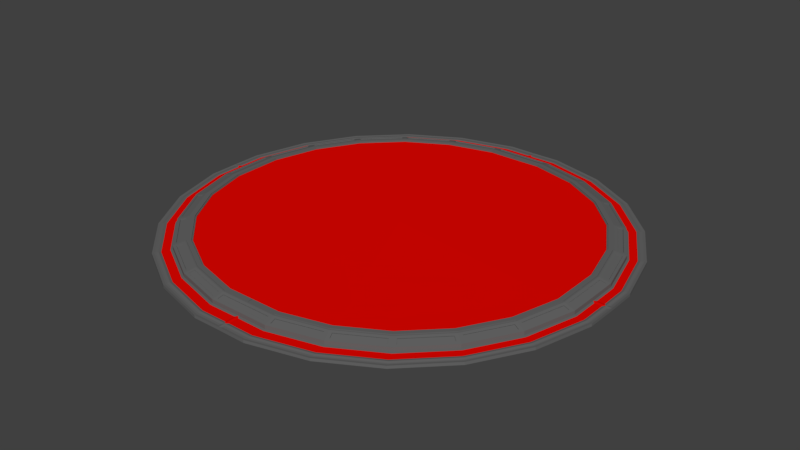 # Source: middle_station.blend  (saved by Blender 2.79.0; exported with 4.5.12 LTS)
import bpy
from mathutils import Matrix  # noqa: F401  (used for matrix-valued properties, if any)

bpy.ops.wm.read_factory_settings(use_empty=True)
scene = bpy.context.scene
scene.name = 'Scene'

# ---- collections
col_collection_1 = bpy.data.collections.new('Collection 1'); scene.collection.children.link(col_collection_1)

# ---- materials (node trees are filled in below, after node groups)
mat_cool = bpy.data.materials.new('Cool')
mat_cool.alpha_threshold = 0.0
mat_cool.use_transparent_shadow = False
mat_cool.diffuse_color = (0.8, 0.001762, 0.0, 1.0)
mat_cool.roughness = 0.5
mat_metal = bpy.data.materials.new('Metal')
mat_metal.alpha_threshold = 0.0
mat_metal.use_transparent_shadow = False
mat_metal.diffuse_color = (0.1329, 0.1329, 0.1329, 1.0)
mat_metal.roughness = 0.5

# ---- material node trees

# ---- world
world_world = bpy.data.worlds.new('World'); scene.world = world_world
world_world.color = (0.05088, 0.05088, 0.05088)
world_world.use_sun_shadow = False
world_world.sun_shadow_jitter_overblur = 0.0
world_world.cycles.sampling_method = 'MANUAL'

# ---- meshes
me_circle_004 = bpy.data.meshes.new('Circle.004')
me_circle_004.from_pydata([(0.0, -0.9909, 0.0), (0.1264, -0.992, 0.0), (0.3789, -0.9254, 0.0), (0.6055, -0.7958, 0.0), (0.7908, -0.612, 0.0), (0.9223, -0.3865, 0.0), (0.9909, -0.1346, 0.0), (0.992, 0.0, 0.0), (0.0, 0.0, 0.0), (0.0, -0.9909, 0.02886), (0.1252, -0.982, 0.02579), (0.3751, -0.9162, 0.02585), (0.5994, -0.7879, 0.02591), (0.7829, -0.6059, 0.02596), (0.9131, -0.3826, 0.02599), (0.981, -0.1332, 0.02599), (0.992, 0.0, 0.02886), (0.0, -0.961, 0.03193), (0.1369, -0.9078, 0.02821), (0.3667, -0.8473, 0.02821), (0.573, -0.7293, 0.0282), (0.7417, -0.5619, 0.0282), (0.8614, -0.3566, 0.0282), (0.9239, -0.1273, 0.0282), (0.9673, 0.0, 0.03193), (0.1281, -0.952, 0.02785), (0.37, -0.8882, 0.02785), (0.0, -0.8971, 0.03248), (0.5871, -0.7641, 0.02786), (0.7647, -0.5879, 0.02786), (0.8906, -0.3718, 0.02786), (0.9564, -0.1305, 0.02786), (0.9146, 0.0, 0.03248), (0.1263, -0.8237, 0.1015), (0.3346, -0.7688, 0.1015), (0.5217, -0.6618, 0.1015), (0.6747, -0.5101, 0.1015), (0.7833, -0.3239, 0.1015), (0.8399, -0.1158, 0.1015), (0.0, -0.8482, 0.1015), (0.8649, 0.0, 0.1015), (0.9146, 0.0, 0.07193), (0.0, -0.8971, 0.07193), (0.1357, -0.8978, 0.07193), (0.3629, -0.8379, 0.07193), (0.5669, -0.7213, 0.07193), (0.7338, -0.5558, 0.07193), (0.8521, -0.3527, 0.07193), (0.9139, -0.1259, 0.07193), (0.1165, -0.8608, 0.09402), (0.0, -0.8606, 0.09404), (0.0, -0.8848, 0.07938), (0.1196, -0.8853, 0.0794), (0.3347, -0.8072, 0.09405), (0.1451, -0.8572, 0.09405), (0.1482, -0.8817, 0.07937), (0.3441, -0.8301, 0.07937), (0.5317, -0.6989, 0.09405), (0.3614, -0.7963, 0.09405), (0.3708, -0.8191, 0.07937), (0.5467, -0.7185, 0.07937), (0.694, -0.5432, 0.09405), (0.5547, -0.6814, 0.09405), (0.5697, -0.7011, 0.07937), (0.7135, -0.5584, 0.07937), (0.8105, -0.3509, 0.09405), (0.7117, -0.5204, 0.09405), (0.7312, -0.5355, 0.07937), (0.8332, -0.3604, 0.07937), (0.8732, -0.1348, 0.09405), (0.8216, -0.3243, 0.09405), (0.8444, -0.3338, 0.07937), (0.8977, -0.1382, 0.07937), (0.8773, 0.0, 0.09406), (0.8771, -0.1062, 0.09408), (0.9016, -0.1096, 0.07934), (0.9021, 0.0, 0.07936), (0.8759, 0.0, 0.08863), (0.9007, 0.0, 0.07393), (0.0, -0.8834, 0.07396), (0.0, -0.8592, 0.08863), (0.1165, -0.8594, 0.0886), (0.1196, -0.8839, 0.07399), (0.3343, -0.8058, 0.08863), (0.1448, -0.8558, 0.08863), (0.3437, -0.8287, 0.07395), (0.1478, -0.8803, 0.07395), (0.531, -0.6976, 0.08863), (0.3607, -0.795, 0.08863), (0.546, -0.7173, 0.07395), (0.3701, -0.8179, 0.07395), (0.693, -0.5422, 0.08863), (0.5537, -0.6804, 0.08863), (0.7125, -0.5574, 0.07395), (0.5687, -0.7001, 0.07395), (0.8092, -0.3502, 0.08863), (0.7104, -0.5197, 0.08863), (0.832, -0.3597, 0.07395), (0.73, -0.5348, 0.07395), (0.8718, -0.1345, 0.08863), (0.8202, -0.3239, 0.08863), (0.8963, -0.1378, 0.07395), (0.843, -0.3335, 0.07395), (0.8757, -0.1062, 0.08866), (0.9002, -0.1096, 0.07391), (0.8346, 0.0, 0.1015), (0.0, -0.8181, 0.1015), (0.1288, -0.843, 0.1015), (0.3419, -0.7868, 0.1015), (0.5334, -0.6773, 0.1015), (0.6901, -0.5219, 0.1015), (0.8011, -0.3313, 0.1015), (0.8592, -0.1184, 0.1015), (0.0, 0.0, 0.09537), (0.8346, 0.0, 0.09388), (0.0, -0.8181, 0.09388), (0.1256, -0.8182, 0.09392), (0.3325, -0.7637, 0.09392), (0.5183, -0.6574, 0.09393), (0.6703, -0.5067, 0.09393), (0.7781, -0.3217, 0.09392), (0.8344, -0.115, 0.09392), (0.1295, -0.8485, 0.1015), (0.344, -0.7919, 0.1015), (0.005492, -0.8427, 0.1015), (0.5368, -0.6817, 0.1015), (0.6944, -0.5253, 0.1015), (0.8062, -0.3335, 0.1015), (0.8646, -0.1191, 0.1015), (0.1256, -0.8182, 0.1015), (0.8594, -0.005492, 0.1015), (0.3325, -0.7637, 0.1015), (0.005492, -0.8236, 0.1015), (0.5183, -0.6574, 0.1015), (0.6703, -0.5067, 0.1015), (0.7781, -0.3217, 0.1015), (0.8344, -0.115, 0.1015), (0.8401, -0.005499, 0.1087), (0.8401, -0.005492, 0.1015), (0.8594, -0.005499, 0.1087), (0.005499, -0.8427, 0.1087), (0.005499, -0.8236, 0.1087), (0.1288, -0.843, 0.1087), (0.1263, -0.8237, 0.1087), (0.3419, -0.7868, 0.1087), (0.3346, -0.7689, 0.1087), (0.5334, -0.6773, 0.1087), (0.5217, -0.6619, 0.1087), (0.6901, -0.5219, 0.1087), (0.6747, -0.5101, 0.1087), (0.8011, -0.3314, 0.1087), (0.7833, -0.3239, 0.1087), (0.8592, -0.1184, 0.1087), (0.8399, -0.1158, 0.1087), (0.1306, -0.9719, 0.02673), (0.3776, -0.9069, 0.02666), (0.01, -0.9511, 0.02784), (0.5993, -0.7801, 0.02661), (0.7806, -0.6002, 0.02656), (0.8999, -0.3757, 0.03193), (0.9763, -0.1332, 0.02653), (0.1357, -0.8978, 0.03248), (0.9573, -0.01, 0.02786), (0.3629, -0.8379, 0.03248), (0.01, -0.9072, 0.02822), (0.5669, -0.7213, 0.03248), (0.7338, -0.5558, 0.03248), (0.8521, -0.3527, 0.03248), (0.9139, -0.1259, 0.03248), (0.9246, -0.01, 0.0282), (0.1264, -0.992, 0.02886), (0.3789, -0.9254, 0.02886), (0.01, -0.981, 0.02574), (0.6055, -0.7958, 0.02886), (0.7908, -0.612, 0.02886), (0.9223, -0.3865, 0.02886), (0.9909, -0.1346, 0.02886), (0.1294, -0.962, 0.03193), (0.982, -0.01, 0.02596), (0.3738, -0.8976, 0.03193), (0.01, -0.9711, 0.02678), (0.5932, -0.7721, 0.03193), (0.7727, -0.5941, 0.03193), (0.9092, -0.3796, 0.02653), (0.9664, -0.1318, 0.03193), (0.9772, -0.01, 0.02656)], [], [(1, 0, 8, 7, 6, 5, 4, 3, 2), (15, 178, 185, 160), (1, 2, 171, 170), (5, 6, 176, 175), (2, 3, 173, 171), (6, 7, 16, 176), (3, 4, 174, 173), (0, 1, 170, 9), (4, 5, 175, 174), (161, 163, 44, 43), (12, 13, 158, 157), (172, 10, 154, 180), (13, 14, 183, 158), (10, 11, 155, 154), (14, 15, 160, 183), (11, 12, 157, 155), (18, 164, 156, 25), (19, 18, 25, 26), (20, 19, 26, 28), (21, 20, 28, 29), (22, 21, 29, 30), (23, 22, 30, 31), (169, 23, 31, 162), (167, 168, 48, 47), (163, 165, 45, 44), (168, 32, 41, 48), (165, 166, 46, 45), (27, 161, 43, 42), (166, 167, 47, 46), (68, 65, 95, 97), (59, 60, 89, 90), (65, 66, 96, 95), (58, 59, 90, 88), (60, 57, 87, 89), (122, 39, 50, 49), (42, 43, 52, 51), (43, 122, 49, 52), (123, 122, 54, 53), (122, 43, 55, 54), (43, 44, 56, 55), (44, 123, 53, 56), (125, 123, 58, 57), (123, 44, 59, 58), (44, 45, 60, 59), (45, 125, 57, 60), (126, 125, 62, 61), (125, 45, 63, 62), (45, 46, 64, 63), (46, 126, 61, 64), (127, 126, 66, 65), (126, 46, 67, 66), (46, 47, 68, 67), (47, 127, 65, 68), (128, 127, 70, 69), (127, 47, 71, 70), (47, 48, 72, 71), (48, 128, 69, 72), (40, 128, 74, 73), (128, 48, 75, 74), (48, 41, 76, 75), (81, 80, 79, 82), (83, 84, 86, 85), (87, 88, 90, 89), (91, 92, 94, 93), (95, 96, 98, 97), (99, 100, 102, 101), (77, 103, 104, 78), (66, 67, 98, 96), (73, 74, 103, 77), (53, 54, 84, 83), (67, 68, 97, 98), (74, 75, 104, 103), (56, 53, 83, 85), (75, 76, 78, 104), (54, 55, 86, 84), (61, 62, 92, 91), (55, 56, 85, 86), (64, 61, 91, 93), (62, 63, 94, 92), (69, 70, 100, 99), (49, 50, 80, 81), (63, 64, 93, 94), (72, 69, 99, 101), (52, 49, 81, 82), (70, 71, 102, 100), (51, 52, 82, 79), (57, 58, 88, 87), (71, 72, 101, 102), (108, 109, 146, 144), (35, 34, 145, 147), (107, 108, 144, 142), (34, 33, 143, 145), (124, 107, 142, 140), (33, 132, 141, 143), (112, 130, 139, 152), (116, 117, 118, 119, 120, 121, 114, 113, 115), (136, 105, 114, 121), (133, 134, 119, 118), (106, 129, 116, 115), (134, 135, 120, 119), (129, 131, 117, 116), (135, 136, 121, 120), (131, 133, 118, 117), (107, 124, 39, 122), (108, 107, 122, 123), (109, 108, 123, 125), (110, 109, 125, 126), (111, 110, 126, 127), (112, 111, 127, 128), (130, 112, 128, 40), (132, 33, 129, 106), (33, 34, 131, 129), (34, 35, 133, 131), (35, 36, 134, 133), (36, 37, 135, 134), (37, 38, 136, 135), (38, 138, 105, 136), (138, 130, 40, 105), (124, 132, 106, 39), (143, 141, 140, 142), (145, 143, 142, 144), (147, 145, 144, 146), (149, 147, 146, 148), (151, 149, 148, 150), (153, 151, 150, 152), (137, 153, 152, 139), (36, 35, 147, 149), (109, 110, 148, 146), (37, 36, 149, 151), (110, 111, 150, 148), (38, 37, 151, 153), (130, 138, 137, 139), (111, 112, 152, 150), (138, 38, 153, 137), (132, 124, 140, 141), (25, 156, 17, 177), (26, 25, 177, 179), (28, 26, 179, 181), (29, 28, 181, 182), (30, 29, 182, 159), (31, 30, 159, 184), (162, 31, 184, 24), (164, 18, 161, 27), (18, 19, 163, 161), (19, 20, 165, 163), (20, 21, 166, 165), (21, 22, 167, 166), (22, 23, 168, 167), (23, 169, 32, 168), (156, 164, 27, 17), (169, 162, 24, 32), (10, 172, 9, 170), (11, 10, 170, 171), (12, 11, 171, 173), (13, 12, 173, 174), (14, 13, 174, 175), (15, 14, 175, 176), (178, 15, 176, 16), (180, 154, 177, 17), (154, 155, 179, 177), (155, 157, 181, 179), (157, 158, 182, 181), (158, 183, 159, 182), (183, 160, 184, 159), (160, 185, 24, 184), (185, 178, 16, 24), (172, 180, 17, 9)])
me_circle_004.polygons.foreach_set('material_index', [1, 1, 1, 1, 1, 1, 1, 1, 1, 1, 1, 1, 1, 1, 1, 1, 0, 0, 0, 0, 0, 0, 0, 1, 1, 1, 1, 1, 1, 1, 1, 1, 1, 1, 1, 1, 1, 1, 1, 1, 1, 1, 1, 1, 1, 1, 1, 1, 1, 1, 1, 1, 1, 1, 1, 1, 1, 1, 1, 1, 1, 1, 1, 1, 1, 1, 1, 1, 1, 1, 1, 1, 1, 1, 1, 1, 1, 1, 1, 1, 1, 1, 1, 1, 1, 1, 1, 1, 1, 1, 1, 1, 1, 1, 1, 0, 1, 1, 1, 1, 1, 1, 1, 1, 1, 1, 1, 1, 1, 1, 1, 1, 1, 1, 1, 1, 1, 1, 1, 1, 1, 1, 1, 1, 1, 1, 1, 1, 1, 1, 1, 1, 1, 1, 1, 1, 1, 1, 1, 1, 1, 1, 1, 1, 1, 1, 1, 1, 1, 0, 0, 1, 1, 1, 1, 1, 1, 1, 1, 1, 1, 1, 1, 1, 1, 1, 1])
me_circle_004.materials.append(mat_cool)
me_circle_004.materials.append(mat_metal)
me_circle_004.use_remesh_preserve_volume = False
me_circle_004.use_remesh_preserve_attributes = False
me_circle_004.use_mirror_vertex_groups = False
me_circle_004.update()

# ---- objects
ob_circle = bpy.data.objects.new('Circle', me_circle_004)

# ---- transforms, parenting, visibility, modifiers, constraints
ob_circle.location = (0.0, 0.0, -0.4332)
ob_circle.scale = (15.86, 15.86, 6.897)
ob_circle.lineart.crease_threshold = 0.0
_m = ob_circle.modifiers.new('Mirror', 'MIRROR')
_m.use_axis = (True, True, False)
_m.use_clip = True

# ---- collection membership
col_collection_1.objects.link(ob_circle)

# ---- scene / render settings (as saved in the file)
scene.frame_start = 1; scene.frame_end = 250; scene.frame_set(20)
scene.render.engine = 'BLENDER_EEVEE_NEXT'
scene.render.resolution_percentage = 50
scene.render.dither_intensity = 0.0
scene.cycles.use_denoising = False
scene.cycles.samples = 128
scene.cycles.sampling_pattern = 'TABULATED_SOBOL'
scene.cycles.use_adaptive_sampling = False
scene.cycles.use_light_tree = False
scene.cycles.blur_glossy = 0.0
scene.cycles.sample_clamp_indirect = 0.0
scene.view_settings.view_transform = 'Standard'
bpy.context.view_layer.update()

# ---- added for rendering (the .blend has no active camera and no usable light): camera, sun
cam_auto = bpy.data.cameras.new('AutoCamera')
cam_auto.lens = 50.0
cam_auto.sensor_width = 36.0
cam_auto.clip_end = 1000.0
ob_auto_camera = bpy.data.objects.new('AutoCamera', cam_auto)
scene.collection.objects.link(ob_auto_camera)
ob_auto_camera.location = (41.186, -49.4232, 32.8905)
ob_auto_camera.rotation_euler = (1.09748, -7.21219e-08, 0.694738)
scene.camera = ob_auto_camera
light_auto_sun = bpy.data.lights.new('AutoSun', 'SUN')
light_auto_sun.energy = 3.0
light_auto_sun.angle = 0.0523599
ob_auto_sun = bpy.data.objects.new('AutoSun', light_auto_sun)
scene.collection.objects.link(ob_auto_sun)
ob_auto_sun.rotation_euler = (0.872665, 0.174533, 0.523599)
bpy.context.view_layer.update()
